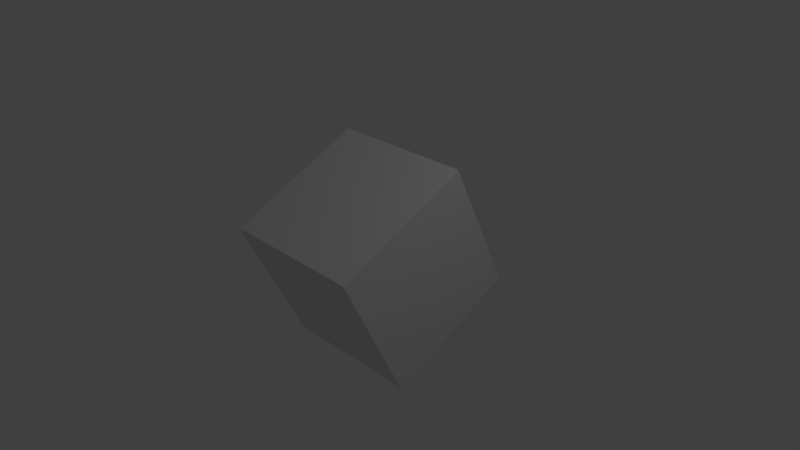 # Source: test.blend  (saved by Blender 2.72.0; exported with 4.5.12 LTS)
import bpy
from mathutils import Matrix  # noqa: F401  (used for matrix-valued properties, if any)

bpy.ops.wm.read_factory_settings(use_empty=True)
scene = bpy.context.scene
scene.name = 'Scene'

# ---- collections
col_collection_1 = bpy.data.collections.new('Collection 1'); scene.collection.children.link(col_collection_1)

# ---- materials (node trees are filled in below, after node groups)
mat_material = bpy.data.materials.new('Material')
mat_material.alpha_threshold = 0.0
mat_material.use_transparent_shadow = False
mat_material.roughness = 0.5
mat_material.line_color = (0.0, 0.0, 0.0, 1.0)

# ---- material node trees

# ---- world
world_world = bpy.data.worlds.new('World'); scene.world = world_world
world_world.color = (0.05088, 0.05088, 0.05088)
world_world.use_sun_shadow = False
world_world.sun_shadow_jitter_overblur = 0.0
world_world.cycles.sampling_method = 'MANUAL'
world_world.cycles.sample_map_resolution = 256

# ---- cameras
cam_camera = bpy.data.cameras.new('Camera')
cam_camera.clip_end = 100.0
cam_camera.lens = 35.0
cam_camera.sensor_width = 32.0
cam_camera.sensor_height = 18.0
cam_camera.ortho_scale = 7.314
cam_camera.dof.focus_distance = 0.0
cam_camera.dof.aperture_fstop = 128.0

# ---- lights
light_lamp = bpy.data.lights.new('Lamp', 'POINT')
light_lamp.transmission_factor = 0.0
light_lamp.cutoff_distance = 30.0
light_lamp.energy = 100.0
light_lamp.shadow_buffer_clip_start = 1.001
light_lamp.shadow_soft_size = 0.1
light_lamp.shadow_maximum_resolution = 0.006
light_lamp.use_absolute_resolution = True
light_lamp.cycles.use_multiple_importance_sampling = False

# ---- meshes
me_cube = bpy.data.meshes.new('Cube')
me_cube.from_pydata([(1.0, 1.0, -1.0), (1.0, -1.0, -1.0), (-1.0, -1.0, -1.0), (-1.0, 1.0, -1.0), (1.0, 1.0, 1.0), (1.0, -1.0, 1.0), (-1.0, -1.0, 1.0), (-1.0, 1.0, 1.0)], [], [(0, 1, 2, 3), (4, 7, 6, 5), (0, 4, 5, 1), (1, 5, 6, 2), (2, 6, 7, 3), (4, 0, 3, 7)])
me_cube.materials.append(mat_material)
me_cube.use_remesh_preserve_volume = False
me_cube.use_remesh_preserve_attributes = False
me_cube.use_mirror_vertex_groups = False
me_cube.update()

# ---- objects
ob_cube = bpy.data.objects.new('Cube', me_cube)
ob_lamp = bpy.data.objects.new('Lamp', light_lamp)
ob_camera = bpy.data.objects.new('Camera', cam_camera)

# ---- transforms, parenting, visibility, modifiers, constraints
ob_cube.location = (0.0, 0.0, 0.0)
ob_cube.rotation_euler = (0.4363, -0.0, 0.0)
ob_cube.lock_rotations_4d = False
ob_cube.empty_display_type = 'ARROWS'
ob_cube.lineart.crease_threshold = 0.0
ob_lamp.location = (4.076, 1.005, 5.904)
ob_lamp.rotation_euler = (0.6503, 0.05522, 1.866)
ob_lamp.lock_rotations_4d = False
ob_lamp.empty_display_type = 'ARROWS'
ob_lamp.color = (0.0, 0.0, 0.0, 0.0)
ob_lamp.lineart.crease_threshold = 0.0
ob_camera.location = (7.481, -6.508, 5.344)
ob_camera.rotation_euler = (1.109, 0.01082, 0.8149)
ob_camera.lock_rotations_4d = False
ob_camera.empty_display_type = 'ARROWS'
ob_camera.color = (0.0, 0.0, 0.0, 0.0)
ob_camera.display_type = 'WIRE'
ob_camera.lineart.crease_threshold = 0.0

# ---- collection membership
col_collection_1.objects.link(ob_cube)
col_collection_1.objects.link(ob_lamp)
col_collection_1.objects.link(ob_camera)

# ---- scene / render settings (as saved in the file)
scene.camera = ob_camera
scene.frame_start = 1; scene.frame_end = 250; scene.frame_set(1)
scene.render.engine = 'BLENDER_EEVEE_NEXT'
scene.render.resolution_percentage = 50
scene.render.dither_intensity = 0.0
scene.cycles.use_denoising = False
scene.cycles.samples = 10
scene.cycles.sampling_pattern = 'TABULATED_SOBOL'
scene.cycles.light_sampling_threshold = 0.0
scene.cycles.use_adaptive_sampling = False
scene.cycles.use_light_tree = False
scene.cycles.blur_glossy = 0.0
scene.cycles.pixel_filter_type = 'GAUSSIAN'
scene.cycles.sample_clamp_indirect = 0.0
scene.view_settings.view_transform = 'Standard'
bpy.context.view_layer.update()

